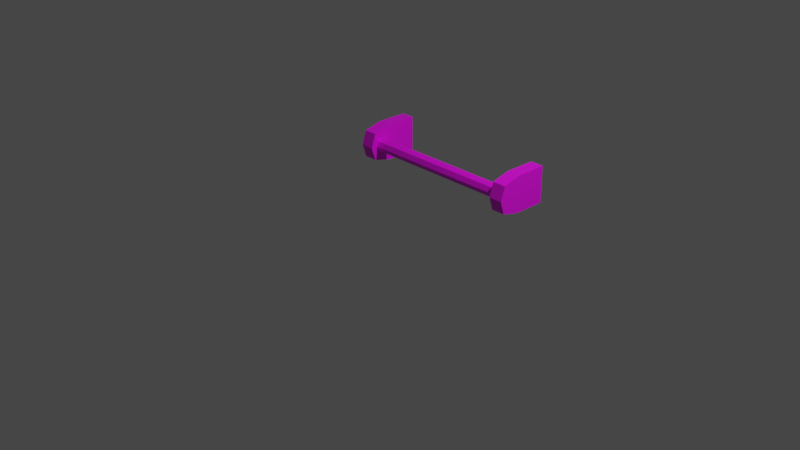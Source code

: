 # Source: multidecor_kitchen_metallic_hanger.blend  (saved by Blender 2.90.7; exported with 4.5.12 LTS)
import bpy
from mathutils import Matrix  # noqa: F401  (used for matrix-valued properties, if any)

bpy.ops.wm.read_factory_settings(use_empty=True)
scene = bpy.context.scene
scene.name = 'Scene'

# ---- collections
col_collection = bpy.data.collections.new('Collection'); scene.collection.children.link(col_collection)

# ---- images (referenced by path relative to the original .blend; pixels are not part of the script)
import os
ASSET_DIR = os.environ.get("B2B_ASSET_DIR", "")  # directory of the original .blend (textures are referenced by path, not embedded)
HERE = os.path.dirname(os.path.abspath(__file__))  # packed textures are extracted next to this script under _unpacked/

def load_image(name, relpath, width, height, colorspace="sRGB"):
    """Load a texture the original file referenced (path relative to the .blend, or extracted next to this script)."""
    p = next((c for c in (os.path.join(HERE, relpath), os.path.join(ASSET_DIR, relpath)) if relpath and os.path.exists(c)), "")
    if p:
        img = bpy.data.images.load(p, check_existing=True)
        img.name = name
    else:  # same state as the original file: an image datablock whose file is absent (Cycles renders it pink)
        img = bpy.data.images.new(name, width, height)
        img.source = "FILE"
        img.filepath = "//" + (relpath or name)
    img.colorspace_settings.name = colorspace
    return img
img_multidecor_coarse_metal_material_png = load_image('multidecor_coarse_metal_material.png', 'multidecor_coarse_metal_material.png', 1024, 1024, 'sRGB')
img_multidecor_metal_material3_png = load_image('multidecor_metal_material3.png', 'multidecor_metal_material3.png', 1024, 1024, 'sRGB')

# ---- materials (node trees are filled in below, after node groups)
mat_material_001 = bpy.data.materials.new('Material.001')
mat_material_001.use_transparent_shadow = False
mat_material_002 = bpy.data.materials.new('Material.002')
mat_material_002.use_transparent_shadow = False

# ---- material node trees
mat_material_001.use_nodes = True; mat_material_001.node_tree.nodes.clear()
_N = mat_material_001.node_tree.nodes; _L = mat_material_001.node_tree.links
n0 = _N.new('ShaderNodeBsdfPrincipled'); n0.name = 'Principled BSDF'; n0.location = (10, 300)
n0.distribution = 'GGX'
n0.subsurface_method = 'BURLEY'
n0.inputs[3].default_value = 1.45
n0.inputs[27].default_value = (0.0, 0.0, 0.0, 1.0)
n0.inputs[28].default_value = 1.0
n1 = _N.new('ShaderNodeOutputMaterial'); n1.name = 'Material Output'; n1.location = (300, 300)
n2 = _N.new('ShaderNodeTexImage'); n2.name = 'Image Texture'; n2.location = (-280, 280)
n2.image = img_multidecor_coarse_metal_material_png
n2.interpolation = 'Closest'
_L.new(n0.outputs[0], n1.inputs[0])
_L.new(n2.outputs[0], n0.inputs[0])
n1.is_active_output = True
mat_material_002.use_nodes = True; mat_material_002.node_tree.nodes.clear()
_N = mat_material_002.node_tree.nodes; _L = mat_material_002.node_tree.links
n0 = _N.new('ShaderNodeBsdfPrincipled'); n0.name = 'Principled BSDF'; n0.location = (10, 300)
n0.distribution = 'GGX'
n0.subsurface_method = 'BURLEY'
n0.inputs[3].default_value = 1.45
n0.inputs[27].default_value = (0.0, 0.0, 0.0, 1.0)
n0.inputs[28].default_value = 1.0
n1 = _N.new('ShaderNodeOutputMaterial'); n1.name = 'Material Output'; n1.location = (300, 300)
n2 = _N.new('ShaderNodeTexImage'); n2.name = 'Image Texture'; n2.location = (-280, 280)
n2.image = img_multidecor_metal_material3_png
n2.interpolation = 'Closest'
_L.new(n0.outputs[0], n1.inputs[0])
_L.new(n2.outputs[0], n0.inputs[0])
n1.is_active_output = True

# ---- world
world_world = bpy.data.worlds.new('World'); scene.world = world_world
world_world.use_nodes = True; world_world.node_tree.nodes.clear()
_N = world_world.node_tree.nodes; _L = world_world.node_tree.links
n0 = _N.new('ShaderNodeOutputWorld'); n0.name = 'World Output'; n0.location = (300, 300)
n1 = _N.new('ShaderNodeBackground'); n1.name = 'Background'; n1.location = (10, 300)
n1.inputs[0].default_value = (0.05088, 0.05088, 0.05088, 1.0)
_L.new(n1.outputs[0], n0.inputs[0])
n0.is_active_output = True
world_world.color = (0.05088, 0.05088, 0.05088)
world_world.use_sun_shadow = False
world_world.sun_shadow_jitter_overblur = 0.0

# ---- cameras
cam_camera = bpy.data.cameras.new('Camera')
cam_camera.clip_end = 100.0
cam_camera.ortho_scale = 7.314

# ---- lights
light_light = bpy.data.lights.new('Light', 'POINT')
light_light.transmission_factor = 0.0
light_light.energy = 1000.0
light_light.shadow_soft_size = 0.1
light_light.shadow_maximum_resolution = 0.006
light_light.use_absolute_resolution = True

# ---- meshes
me_cylinder = bpy.data.meshes.new('Cylinder')
me_cylinder.from_pydata([(-0.85, 0.625, 0.4), (0.85, 0.625, 0.4), (-0.85, 0.603, 0.347), (0.85, 0.603, 0.347), (-0.85, 0.55, 0.325), (0.85, 0.55, 0.325), (-0.85, 0.497, 0.347), (0.85, 0.497, 0.347), (-0.85, 0.475, 0.4), (0.85, 0.475, 0.4), (-0.85, 0.497, 0.453), (0.85, 0.497, 0.453), (-0.85, 0.55, 0.475), (0.85, 0.55, 0.475), (-0.85, 0.603, 0.453), (0.85, 0.603, 0.453), (-1.0, 0.45, 0.25), (-1.0, 0.45, 0.55), (-1.0, 1.0, 0.2), (-1.0, 1.0, 0.6), (-0.85, 0.45, 0.25), (-0.85, 0.45, 0.55), (-0.85, 1.0, 0.2), (-0.85, 1.0, 0.6), (-1.0, 0.65, 0.2), (-1.0, 0.65, 0.6), (-0.85, 0.65, 0.2), (-0.85, 0.65, 0.6), (-1.0, 0.4, 0.4), (-1.0, 1.0, 0.4), (-0.85, 1.0, 0.4), (-0.85, 0.4, 0.4), (-0.85, 0.65, 0.4), (-1.0, 0.65, 0.4), (0.85, 0.45, 0.25), (0.85, 0.45, 0.55), (0.85, 1.0, 0.2), (0.85, 1.0, 0.6), (1.0, 0.45, 0.25), (1.0, 0.45, 0.55), (1.0, 1.0, 0.2), (1.0, 1.0, 0.6), (0.85, 0.65, 0.2), (0.85, 0.65, 0.6), (1.0, 0.65, 0.2), (1.0, 0.65, 0.6), (0.85, 0.4, 0.4), (0.85, 1.0, 0.4), (1.0, 1.0, 0.4), (1.0, 0.4, 0.4), (1.0, 0.65, 0.4), (0.85, 0.65, 0.4)], [], [(0, 1, 3, 2), (2, 3, 5, 4), (4, 5, 7, 6), (6, 7, 9, 8), (8, 9, 11, 10), (10, 11, 13, 12), (12, 13, 15, 14), (14, 15, 1, 0), (51, 43, 37, 47), (33, 25, 19, 29), (29, 19, 23, 30), (32, 27, 21, 31), (31, 21, 17, 28), (24, 26, 20, 16), (27, 25, 17, 21), (23, 19, 25, 27), (18, 22, 26, 24), (30, 23, 27, 32), (28, 17, 25, 33), (16, 28, 33, 24), (22, 30, 32, 26), (20, 31, 28, 16), (26, 32, 31, 20), (18, 29, 30, 22), (24, 33, 29, 18), (47, 37, 41, 48), (50, 45, 39, 49), (49, 39, 35, 46), (42, 44, 38, 34), (45, 43, 35, 39), (41, 37, 43, 45), (36, 40, 44, 42), (48, 41, 45, 50), (46, 35, 43, 51), (34, 46, 51, 42), (40, 48, 50, 44), (38, 49, 46, 34), (44, 50, 49, 38), (36, 47, 48, 40), (42, 51, 47, 36)])
me_cylinder.polygons.foreach_set('material_index', [1, 1, 1, 1, 1, 1, 1, 1, 0, 0, 0, 0, 0, 0, 0, 0, 0, 0, 0, 0, 0, 0, 0, 0, 0, 0, 0, 0, 0, 0, 0, 0, 0, 0, 0, 0, 0, 0, 0, 0])
_uv = me_cylinder.uv_layers.new(name='UVMap')
_uv.uv.foreach_set('vector', [0.5, 0.3851, 0.5, -0.1149, 0.6688, -0.1149, 0.6688, 0.3851, 0.6688, 0.3851, 0.6688, -0.1149, 0.8376, -0.1149, 0.8376, 0.3851, 0.8376, 0.3851, 0.8376, -0.1149, 1.006, -0.1149, 1.006, 0.3851, 1.006, 0.3851, 1.006, -0.1149, 1.175, -0.1149, 1.175, 0.3851, -0.1752, 0.3851, -0.1753, -0.1149, -0.006441, -0.1149, -0.006433, 0.3851, -0.006433, 0.3851, -0.006441, -0.1149, 0.1624, -0.1149, 0.1624, 0.3851, 0.1624, 0.3851, 0.1624, -0.1149, 0.3312, -0.1149, 0.3312, 0.3851, 0.3312, 0.3851, 0.3312, -0.1149, 0.5, -0.1149, 0.5, 0.3851, 0.3331, 0.1942, 0.2223, 0.1942, 0.2223, 0.0001907, 0.3331, 0.0001907, 0.1388, 0.444, 0.1388, 0.3331, 0.3328, 0.3331, 0.3328, 0.444, 0.7496, 0.8399, 0.7496, 0.7291, 0.8328, 0.7291, 0.8328, 0.8399, 0.111, 0.1388, 0.0001907, 0.1388, 0.0279, 0.0279, 0.111, 0.0001907, 0.8328, 0.3331, 0.8328, 0.4208, 0.7496, 0.4208, 0.7496, 0.3331, 0.8331, 0.638, 0.9163, 0.638, 0.9163, 0.7523, 0.8331, 0.7523, 0.8328, 0.5351, 0.7496, 0.5351, 0.7496, 0.4208, 0.8328, 0.4208, 0.8328, 0.7291, 0.7496, 0.7291, 0.7496, 0.5351, 0.8328, 0.5351, 0.8331, 0.444, 0.9163, 0.444, 0.9163, 0.638, 0.8331, 0.638, 0.111, 0.3328, 0.0001908, 0.3328, 0.0001907, 0.1388, 0.111, 0.1388, 0.0001907, 0.444, 0.0279, 0.3609, 0.1388, 0.3331, 0.1388, 0.444, 0.0279, 0.5271, 0.0001907, 0.444, 0.1388, 0.444, 0.1388, 0.5549, 0.2219, 0.3328, 0.111, 0.3328, 0.111, 0.1388, 0.2219, 0.1388, 0.9163, 0.7523, 0.9163, 0.8399, 0.8331, 0.8399, 0.8331, 0.7523, 0.2219, 0.1388, 0.111, 0.1388, 0.111, 0.0001907, 0.1942, 0.0279, 0.8331, 0.444, 0.8331, 0.3331, 0.9163, 0.3331, 0.9163, 0.444, 0.1388, 0.5549, 0.1388, 0.444, 0.3328, 0.444, 0.3328, 0.5549, 0.9167, 0.8399, 0.9167, 0.7291, 0.9998, 0.7291, 0.9998, 0.8399, 0.4717, 0.444, 0.4717, 0.5549, 0.3609, 0.5271, 0.3331, 0.444, 0.9998, 0.3331, 0.9998, 0.4208, 0.9167, 0.4208, 0.9167, 0.3331, 0.6661, 0.638, 0.7492, 0.638, 0.7492, 0.7523, 0.6661, 0.7523, 0.9998, 0.5351, 0.9167, 0.5351, 0.9167, 0.4208, 0.9998, 0.4208, 0.9998, 0.7291, 0.9167, 0.7291, 0.9167, 0.5351, 0.9998, 0.5351, 0.6661, 0.444, 0.7492, 0.444, 0.7492, 0.638, 0.6661, 0.638, 0.6657, 0.444, 0.6657, 0.5549, 0.4717, 0.5549, 0.4717, 0.444, 0.3331, 0.3328, 0.25, 0.305, 0.2223, 0.1942, 0.3331, 0.1942, 0.4163, 0.305, 0.3331, 0.3328, 0.3331, 0.1942, 0.444, 0.1942, 0.6657, 0.3331, 0.6657, 0.444, 0.4717, 0.444, 0.4717, 0.3331, 0.7492, 0.7523, 0.7492, 0.8399, 0.6661, 0.8399, 0.6661, 0.7523, 0.4717, 0.3331, 0.4717, 0.444, 0.3331, 0.444, 0.3609, 0.3609, 0.6661, 0.444, 0.6661, 0.3331, 0.7492, 0.3331, 0.7492, 0.444, 0.444, 0.1942, 0.3331, 0.1942, 0.3331, 0.0001907, 0.444, 0.0001907])
me_cylinder.materials.append(mat_material_001)
me_cylinder.materials.append(mat_material_002)
me_cylinder.use_remesh_fix_poles = True
me_cylinder.use_remesh_preserve_attributes = False
me_cylinder.use_mirror_vertex_groups = False
me_cylinder.update()

# ---- objects
ob_light = bpy.data.objects.new('Light', light_light)
ob_camera = bpy.data.objects.new('Camera', cam_camera)
ob_cylinder = bpy.data.objects.new('Cylinder', me_cylinder)

# ---- transforms, parenting, visibility, modifiers, constraints
ob_light.location = (4.076, 1.005, 5.904)
ob_light.rotation_euler = (0.6503, 0.05522, 1.866)
ob_light.lock_rotations_4d = False
ob_light.empty_display_type = 'ARROWS'
ob_light.color = (0.0, 0.0, 0.0, 0.0)
ob_light.lineart.crease_threshold = 0.0
ob_camera.location = (7.359, -6.926, 4.958)
ob_camera.rotation_euler = (1.109, 0.0, 0.8149)
ob_camera.lock_rotations_4d = False
ob_camera.empty_display_type = 'ARROWS'
ob_camera.color = (0.0, 0.0, 0.0, 0.0)
ob_camera.display_type = 'WIRE'
ob_camera.lineart.crease_threshold = 0.0
ob_cylinder.location = (0.0, 0.0, 0.0)
ob_cylinder.lineart.crease_threshold = 0.0

# ---- collection membership
col_collection.objects.link(ob_light)
col_collection.objects.link(ob_camera)
col_collection.objects.link(ob_cylinder)

# ---- scene / render settings (as saved in the file)
scene.camera = ob_camera
scene.frame_start = 1; scene.frame_end = 250; scene.frame_set(1)
scene.render.engine = 'BLENDER_EEVEE_NEXT'
scene.cycles.use_denoising = False
scene.cycles.samples = 128
scene.cycles.sampling_pattern = 'TABULATED_SOBOL'
scene.cycles.use_adaptive_sampling = False
scene.cycles.use_light_tree = False
scene.view_settings.view_transform = 'Filmic'
bpy.context.view_layer.update()
